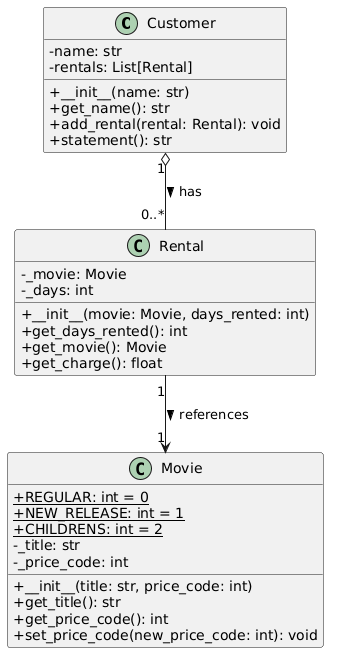

The diagram above was rendered by PlantUML. Its source (embedded in the PNG):
@startuml
skinparam classAttributeIconSize 0

class Customer {
  - name: str
  - rentals: List[Rental]
  + __init__(name: str)
  + get_name(): str
  + add_rental(rental: Rental): void
  + statement(): str
}

class Rental {
  - _movie: Movie
  - _days: int
  + __init__(movie: Movie, days_rented: int)
  + get_days_rented(): int
  + get_movie(): Movie
  + get_charge(): float
}

class Movie {
  + {static} REGULAR: int = 0
  + {static} NEW_RELEASE: int = 1
  + {static} CHILDRENS: int = 2
  - _title: str
  - _price_code: int
  + __init__(title: str, price_code: int)
  + get_title(): str
  + get_price_code(): int
  + set_price_code(new_price_code: int): void
}

Customer "1" o-- "0..*" Rental : has >
Rental "1" --> "1" Movie : references >
@enduml